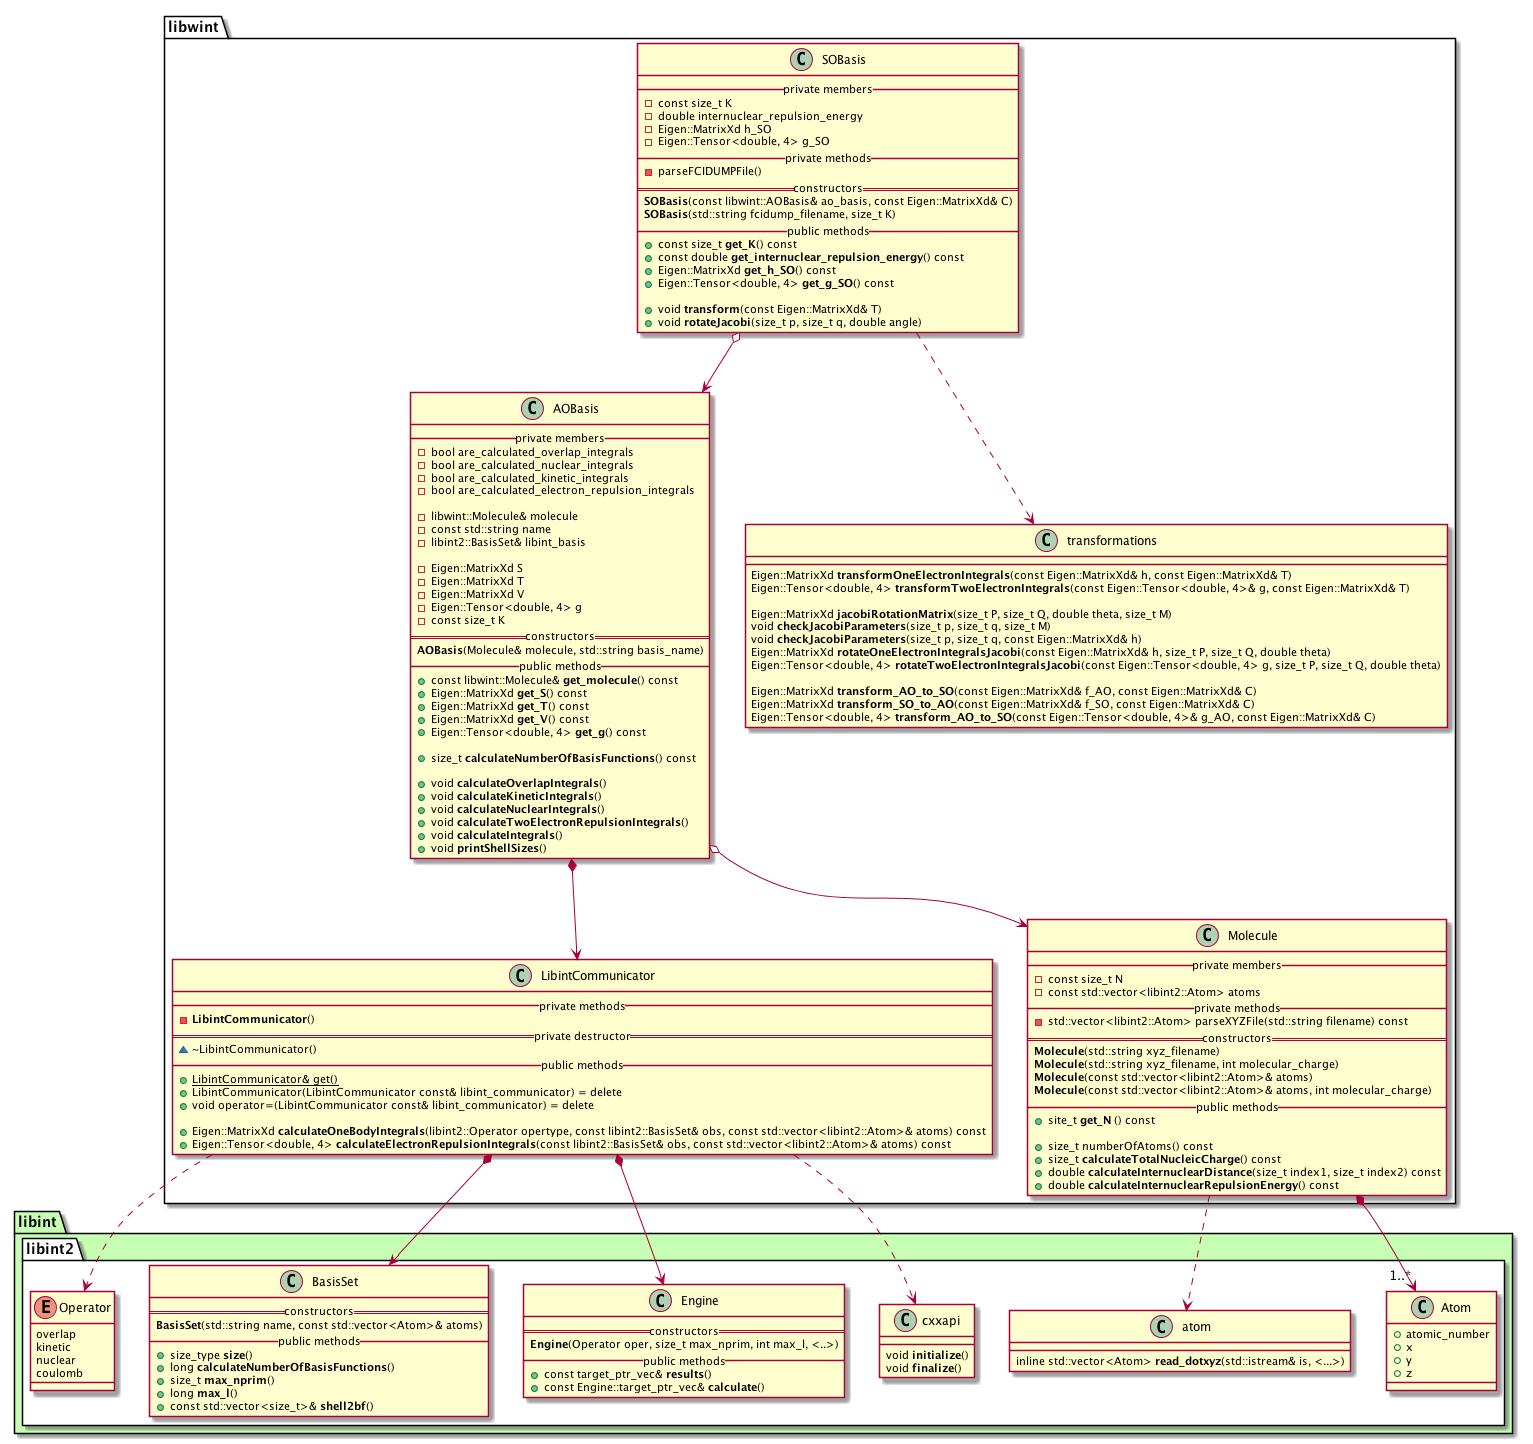

The diagram above was rendered by PlantUML. Its source (embedded in the PNG):
@startuml



package libint #c6ffb3 {
    namespace libint2 #ffffff {
        class Atom {
            + atomic_number
            + x
            + y
            + z
        }

        class Engine {
            == constructors ==
                **Engine**(Operator oper, size_t max_nprim, int max_l, <..>)
            __ public methods __
                + const target_ptr_vec& **results**()
                + const Engine::target_ptr_vec& **calculate**()
        }

        class BasisSet {
            == constructors ==
                **BasisSet**(std::string name, const std::vector<Atom>& atoms)
            __ public methods __
                + size_type **size**()
                + long **calculateNumberOfBasisFunctions**()
                + size_t **max_nprim**()
                + long **max_l**()
                + const std::vector<size_t>& **shell2bf**()
        }

        enum Operator {
            overlap
            kinetic
            nuclear
            coulomb
        }

        class cxxapi {
                void **initialize**()
                void **finalize**()
        }

        class atom {
            inline std::vector<Atom> **read_dotxyz**(std::istream& is, <...>)
        }
    }
}




namespace libwint {

    class AOBasis {
        __ private members __
            - bool are_calculated_overlap_integrals
            - bool are_calculated_nuclear_integrals
            - bool are_calculated_kinetic_integrals
            - bool are_calculated_electron_repulsion_integrals

            - libwint::Molecule& molecule
            - const std::string name
            - libint2::BasisSet& libint_basis

            - Eigen::MatrixXd S
            - Eigen::MatrixXd T
            - Eigen::MatrixXd V
            - Eigen::Tensor<double, 4> g
            - const size_t K
        == constructors ==
            **AOBasis**(Molecule& molecule, std::string basis_name)
        __ public methods __
            + const libwint::Molecule& **get_molecule**() const
            + Eigen::MatrixXd **get_S**() const
            + Eigen::MatrixXd **get_T**() const
            + Eigen::MatrixXd **get_V**() const
            + Eigen::Tensor<double, 4> **get_g**() const

            + size_t **calculateNumberOfBasisFunctions**() const

            + void **calculateOverlapIntegrals**()
            + void **calculateKineticIntegrals**()
            + void **calculateNuclearIntegrals**()
            + void **calculateTwoElectronRepulsionIntegrals**()
            + void **calculateIntegrals**()
            + void **printShellSizes**()
    }


    class SOBasis {
        __ private members __
            - const size_t K
            - double internuclear_repulsion_energy
            - Eigen::MatrixXd h_SO
            - Eigen::Tensor<double, 4> g_SO
        __ private methods __
            - parseFCIDUMPFile()
        == constructors ==
            **SOBasis**(const libwint::AOBasis& ao_basis, const Eigen::MatrixXd& C)
            **SOBasis**(std::string fcidump_filename, size_t K)
        __ public methods __
            + const size_t **get_K**() const
            + const double **get_internuclear_repulsion_energy**() const
            + Eigen::MatrixXd **get_h_SO**() const
            + Eigen::Tensor<double, 4> **get_g_SO**() const

            + void **transform**(const Eigen::MatrixXd& T)
            + void **rotateJacobi**(size_t p, size_t q, double angle)
    }


    class transformations {
            Eigen::MatrixXd **transformOneElectronIntegrals**(const Eigen::MatrixXd& h, const Eigen::MatrixXd& T)
            Eigen::Tensor<double, 4> **transformTwoElectronIntegrals**(const Eigen::Tensor<double, 4>& g, const Eigen::MatrixXd& T)

            Eigen::MatrixXd **jacobiRotationMatrix**(size_t P, size_t Q, double theta, size_t M)
            void **checkJacobiParameters**(size_t p, size_t q, size_t M)
            void **checkJacobiParameters**(size_t p, size_t q, const Eigen::MatrixXd& h)
            Eigen::MatrixXd **rotateOneElectronIntegralsJacobi**(const Eigen::MatrixXd& h, size_t P, size_t Q, double theta)
            Eigen::Tensor<double, 4> **rotateTwoElectronIntegralsJacobi**(const Eigen::Tensor<double, 4> g, size_t P, size_t Q, double theta)

            Eigen::MatrixXd **transform_AO_to_SO**(const Eigen::MatrixXd& f_AO, const Eigen::MatrixXd& C)
            Eigen::MatrixXd **transform_SO_to_AO**(const Eigen::MatrixXd& f_SO, const Eigen::MatrixXd& C)
            Eigen::Tensor<double, 4> **transform_AO_to_SO**(const Eigen::Tensor<double, 4>& g_AO, const Eigen::MatrixXd& C)

    }


    class LibintCommunicator {
        __ private methods __
            - **LibintCommunicator**()
        == private destructor ==
            ~ ~LibintCommunicator()
        __ public methods __
            + {static} LibintCommunicator& get()
            + LibintCommunicator(LibintCommunicator const& libint_communicator) = delete
            + void operator=(LibintCommunicator const& libint_communicator) = delete

            + Eigen::MatrixXd **calculateOneBodyIntegrals**(libint2::Operator opertype, const libint2::BasisSet& obs, const std::vector<libint2::Atom>& atoms) const
            + Eigen::Tensor<double, 4> **calculateElectronRepulsionIntegrals**(const libint2::BasisSet& obs, const std::vector<libint2::Atom>& atoms) const
    }


    class Molecule {
        __ private members __
            - const size_t N
            - const std::vector<libint2::Atom> atoms
        __ private methods __
            - std::vector<libint2::Atom> parseXYZFile(std::string filename) const
        == constructors ==
            **Molecule**(std::string xyz_filename)
            **Molecule**(std::string xyz_filename, int molecular_charge)
            **Molecule**(const std::vector<libint2::Atom>& atoms)
            **Molecule**(const std::vector<libint2::Atom>& atoms, int molecular_charge)
        __ public methods __
            + site_t **get_N** () const

            + size_t numberOfAtoms() const
            + size_t **calculateTotalNucleicCharge**() const
            + double **calculateInternuclearDistance**(size_t index1, size_t index2) const
            + double **calculateInternuclearRepulsionEnergy**() const
    }

}



libwint.AOBasis o--> libwint.Molecule
libwint.AOBasis *--> libwint.LibintCommunicator

libwint.LibintCommunicator *--> libint2.BasisSet
libwint.LibintCommunicator ..> libint2.Operator
libwint.LibintCommunicator *--> libint2.Engine
libwint.LibintCommunicator ..> libint2.cxxapi

libwint.Molecule *--> "1..*" libint2.Atom
libwint.Molecule ..> libint2.atom

libwint.SOBasis ..> libwint.transformations
libwint.SOBasis o--> libwint.AOBasis


@enduml